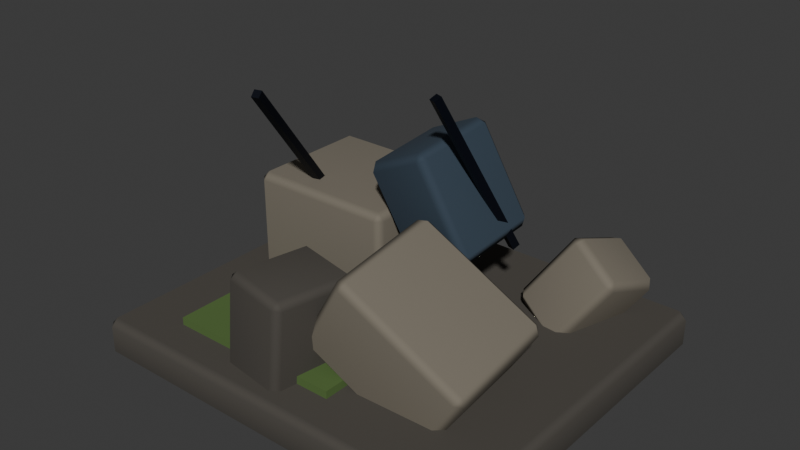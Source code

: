 # Source: rubble.blend  (saved by Blender 4.5.90; exported with 4.5.12 LTS)
import bpy
from mathutils import Matrix  # noqa: F401  (used for matrix-valued properties, if any)

bpy.ops.wm.read_factory_settings(use_empty=True)
scene = bpy.context.scene
scene.name = 'Scene'

# ---- collections
col_collection = bpy.data.collections.new('Collection'); scene.collection.children.link(col_collection)

# ---- materials (node trees are filled in below, after node groups)
mat_rubble_dark = bpy.data.materials.new('rubble_dark')
mat_rubble_dark.diffuse_color = (0.07619, 0.06848, 0.05781, 1.0)
mat_rubble = bpy.data.materials.new('rubble')
mat_rubble.diffuse_color = (0.2016, 0.1779, 0.1384, 1.0)
mat_concrete = bpy.data.materials.new('concrete')
mat_concrete.diffuse_color = (0.03434, 0.05613, 0.08228, 1.0)
mat_moss = bpy.data.materials.new('moss')
mat_moss.diffuse_color = (0.09084, 0.162, 0.04231, 1.0)
mat_dark = bpy.data.materials.new('dark')
mat_dark.diffuse_color = (0.002428, 0.004777, 0.01229, 1.0)

# ---- material node trees
mat_rubble_dark.use_nodes = True; mat_rubble_dark.node_tree.nodes.clear()
_N = mat_rubble_dark.node_tree.nodes; _L = mat_rubble_dark.node_tree.links
n0 = _N.new('ShaderNodeBsdfPrincipled'); n0.name = 'Principled BSDF'; n0.location = (-200, 100)
n0.inputs[0].default_value = (0.07619, 0.06848, 0.05781, 1.0)
n0.inputs[1].default_value = 0.1
n0.inputs[2].default_value = 0.9
n1 = _N.new('ShaderNodeOutputMaterial'); n1.name = 'Material Output'; n1.location = (200, 100)
_L.new(n0.outputs[0], n1.inputs[0])
n1.is_active_output = True
mat_rubble.use_nodes = True; mat_rubble.node_tree.nodes.clear()
_N = mat_rubble.node_tree.nodes; _L = mat_rubble.node_tree.links
n0 = _N.new('ShaderNodeBsdfPrincipled'); n0.name = 'Principled BSDF'; n0.location = (-200, 100)
n0.inputs[0].default_value = (0.2016, 0.1779, 0.1384, 1.0)
n0.inputs[1].default_value = 0.1
n0.inputs[2].default_value = 0.9
n1 = _N.new('ShaderNodeOutputMaterial'); n1.name = 'Material Output'; n1.location = (200, 100)
_L.new(n0.outputs[0], n1.inputs[0])
n1.is_active_output = True
mat_concrete.use_nodes = True; mat_concrete.node_tree.nodes.clear()
_N = mat_concrete.node_tree.nodes; _L = mat_concrete.node_tree.links
n0 = _N.new('ShaderNodeBsdfPrincipled'); n0.name = 'Principled BSDF'; n0.location = (-200, 100)
n0.inputs[0].default_value = (0.03434, 0.05613, 0.08228, 1.0)
n0.inputs[1].default_value = 0.1
n0.inputs[2].default_value = 0.9
n1 = _N.new('ShaderNodeOutputMaterial'); n1.name = 'Material Output'; n1.location = (200, 100)
_L.new(n0.outputs[0], n1.inputs[0])
n1.is_active_output = True
mat_moss.use_nodes = True; mat_moss.node_tree.nodes.clear()
_N = mat_moss.node_tree.nodes; _L = mat_moss.node_tree.links
n0 = _N.new('ShaderNodeBsdfPrincipled'); n0.name = 'Principled BSDF'; n0.location = (-200, 100)
n0.inputs[0].default_value = (0.09084, 0.162, 0.04231, 1.0)
n0.inputs[1].default_value = 0.1
n0.inputs[2].default_value = 0.9
n1 = _N.new('ShaderNodeOutputMaterial'); n1.name = 'Material Output'; n1.location = (200, 100)
_L.new(n0.outputs[0], n1.inputs[0])
n1.is_active_output = True
mat_dark.use_nodes = True; mat_dark.node_tree.nodes.clear()
_N = mat_dark.node_tree.nodes; _L = mat_dark.node_tree.links
n0 = _N.new('ShaderNodeBsdfPrincipled'); n0.name = 'Principled BSDF'; n0.location = (-200, 100)
n0.inputs[0].default_value = (0.002428, 0.004777, 0.01229, 1.0)
n0.inputs[1].default_value = 0.55
n0.inputs[2].default_value = 0.55
n1 = _N.new('ShaderNodeOutputMaterial'); n1.name = 'Material Output'; n1.location = (200, 100)
_L.new(n0.outputs[0], n1.inputs[0])
n1.is_active_output = True

# ---- world
world_world = bpy.data.worlds.new('World'); scene.world = world_world
world_world.use_nodes = True; world_world.node_tree.nodes.clear()
_N = world_world.node_tree.nodes; _L = world_world.node_tree.links
n0 = _N.new('ShaderNodeOutputWorld'); n0.name = 'World Output'; n0.location = (200, 100)
n1 = _N.new('ShaderNodeBackground'); n1.name = 'Background'; n1.location = (-200, 100)
n1.inputs[0].default_value = (0.05088, 0.05088, 0.05088, 1.0)
_L.new(n1.outputs[0], n0.inputs[0])
n0.is_active_output = True
world_world.color = (0.05088, 0.05088, 0.05088)
world_world.sun_shadow_jitter_overblur = 0.0

# ---- meshes
me_cube_263 = bpy.data.meshes.new('Cube.263')
me_cube_263.from_pydata([(-0.77, -0.67, -0.08), (-0.77, -0.7, -0.05), (-0.8, -0.67, -0.05), (-0.77, -0.7, 0.05), (-0.77, -0.67, 0.08), (-0.8, -0.67, 0.05), (-0.77, 0.67, -0.08), (-0.8, 0.67, -0.05), (-0.77, 0.7, -0.05), (-0.77, 0.67, 0.08), (-0.77, 0.7, 0.05), (-0.8, 0.67, 0.05), (0.77, -0.67, -0.08), (0.8, -0.67, -0.05), (0.77, -0.7, -0.05), (0.77, -0.67, 0.08), (0.77, -0.7, 0.05), (0.8, -0.67, 0.05), (0.77, 0.67, -0.08), (0.77, 0.7, -0.05), (0.8, 0.67, -0.05), (0.77, 0.67, 0.08), (0.8, 0.67, 0.05), (0.77, 0.7, 0.05)], [], [(0, 1, 2), (3, 4, 5), (6, 7, 8), (9, 10, 11), (12, 13, 14), (15, 16, 17), (18, 19, 20), (21, 22, 23), (6, 0, 2, 7), (1, 3, 5, 2), (4, 9, 11, 5), (10, 8, 7, 11), (18, 6, 8, 19), (9, 21, 23, 10), (22, 20, 19, 23), (12, 18, 20, 13), (21, 15, 17, 22), (16, 14, 13, 17), (0, 12, 14, 1), (15, 4, 3, 16), (6, 18, 12, 0), (2, 5, 11, 7), (14, 16, 3, 1), (21, 9, 4, 15), (8, 10, 23, 19), (20, 22, 17, 13)])
_uv = me_cube_263.uv_layers.new(name='UVMap')
_uv.uv.foreach_set('vector', [0.1297, 0.7446, 0.1297, 0.75, 0.125, 0.7446, 0.5781, 0.0, 0.625, 0.005357, 0.5781, 0.005357, 0.1297, 0.5054, 0.125, 0.5054, 0.1297, 0.5, 0.625, 0.25, 0.5781, 0.2547, 0.5781, 0.2446, 0.3703, 0.7446, 0.4217, 0.7446, 0.4067, 0.7533, 0.6295, 0.7449, 0.5781, 0.7547, 0.5781, 0.7447, 0.3703, 0.5054, 0.4067, 0.4967, 0.4217, 0.5054, 0.6295, 0.5051, 0.5781, 0.5053, 0.5781, 0.4953, 0.1297, 0.5054, 0.1297, 0.7446, 0.125, 0.7446, 0.125, 0.5054, 0.4219, 0.0, 0.5781, 0.0, 0.5781, 0.005357, 0.4219, 0.005357, 0.625, 0.005357, 0.625, 0.25, 0.5781, 0.2446, 0.5781, 0.005357, 0.5781, 0.2547, 0.4219, 0.2547, 0.4219, 0.2446, 0.5781, 0.2446, 0.3703, 0.5054, 0.1297, 0.5054, 0.1297, 0.5, 0.4067, 0.4967, 0.625, 0.25, 0.6295, 0.5051, 0.5781, 0.4953, 0.5781, 0.2547, 0.5781, 0.5053, 0.4217, 0.5054, 0.4067, 0.4967, 0.5781, 0.4953, 0.3703, 0.7446, 0.3703, 0.5054, 0.4217, 0.5054, 0.4217, 0.7446, 0.6295, 0.5051, 0.6295, 0.7449, 0.5781, 0.7447, 0.5781, 0.5053, 0.5781, 0.7547, 0.4067, 0.7533, 0.4217, 0.7446, 0.5781, 0.7447, 0.1297, 0.7446, 0.3703, 0.7446, 0.4067, 0.7533, 0.1297, 0.75, 0.6295, 0.7449, 0.625, 0.9953, 0.5781, 0.9953, 0.5781, 0.7547, 0.1297, 0.5054, 0.3703, 0.5054, 0.3703, 0.7446, 0.1297, 0.7446, 0.4219, 0.005357, 0.5781, 0.005357, 0.5781, 0.2446, 0.4219, 0.2446, 0.4067, 0.7533, 0.5781, 0.7547, 0.5781, 0.9953, 0.4219, 0.9953, 0.6295, 0.5051, 0.8703, 0.5054, 0.8703, 0.7446, 0.6295, 0.7449, 0.4219, 0.2547, 0.5781, 0.2547, 0.5781, 0.4953, 0.4067, 0.4967, 0.4217, 0.5054, 0.5781, 0.5053, 0.5781, 0.7447, 0.4217, 0.7446])
me_cube_263.materials.append(mat_rubble_dark)
me_cube_263.update()
me_cube_264 = bpy.data.meshes.new('Cube.264')
me_cube_264.from_pydata([(-0.27, -0.225, -0.21), (-0.27, -0.255, -0.18), (-0.3, -0.225, -0.18), (-0.27, -0.255, 0.18), (-0.27, -0.225, 0.21), (-0.3, -0.225, 0.18), (-0.27, 0.225, -0.21), (-0.3, 0.225, -0.18), (-0.27, 0.255, -0.18), (-0.27, 0.225, 0.21), (-0.27, 0.255, 0.18), (-0.3, 0.225, 0.18), (0.27, -0.225, -0.21), (0.3, -0.225, -0.18), (0.27, -0.255, -0.18), (0.27, -0.225, 0.21), (0.27, -0.255, 0.18), (0.3, -0.225, 0.18), (0.27, 0.225, -0.21), (0.27, 0.255, -0.18), (0.3, 0.225, -0.18), (0.27, 0.225, 0.21), (0.3, 0.225, 0.18), (0.27, 0.255, 0.18)], [], [(0, 1, 2), (3, 4, 5), (6, 7, 8), (9, 10, 11), (12, 13, 14), (15, 16, 17), (18, 19, 20), (21, 22, 23), (6, 0, 2, 7), (1, 3, 5, 2), (4, 9, 11, 5), (10, 8, 7, 11), (18, 6, 8, 19), (9, 21, 23, 10), (22, 20, 19, 23), (12, 18, 20, 13), (21, 15, 17, 22), (16, 14, 13, 17), (0, 12, 14, 1), (15, 4, 3, 16), (6, 18, 12, 0), (2, 5, 11, 7), (14, 16, 3, 1), (21, 9, 4, 15), (8, 10, 23, 19), (20, 22, 17, 13)])
_uv = me_cube_264.uv_layers.new(name='UVMap')
_uv.uv.foreach_set('vector', [0.1375, 0.7353, 0.1375, 0.75, 0.125, 0.7353, 0.6071, 0.0, 0.625, 0.01471, 0.6071, 0.01471, 0.1375, 0.5147, 0.125, 0.5147, 0.1375, 0.5, 0.625, 0.2499, 0.6071, 0.2625, 0.6071, 0.2353, 0.3625, 0.7353, 0.3928, 0.7353, 0.3898, 0.7612, 0.6365, 0.7375, 0.6071, 0.7625, 0.6071, 0.7354, 0.3625, 0.5147, 0.3898, 0.4888, 0.3928, 0.5147, 0.6365, 0.5125, 0.6071, 0.5146, 0.6071, 0.4875, 0.1375, 0.5147, 0.1375, 0.7353, 0.125, 0.7353, 0.125, 0.5147, 0.3929, 0.0, 0.6071, 0.0, 0.6071, 0.01471, 0.3929, 0.01471, 0.625, 0.01471, 0.625, 0.2499, 0.6071, 0.2353, 0.6071, 0.01471, 0.6071, 0.2625, 0.3929, 0.2625, 0.3929, 0.2353, 0.6071, 0.2353, 0.3625, 0.5147, 0.1375, 0.5147, 0.1375, 0.5, 0.3898, 0.4888, 0.625, 0.2499, 0.6365, 0.5125, 0.6071, 0.4875, 0.6071, 0.2625, 0.6071, 0.5146, 0.3928, 0.5147, 0.3898, 0.4888, 0.6071, 0.4875, 0.3625, 0.7353, 0.3625, 0.5147, 0.3928, 0.5147, 0.3928, 0.7353, 0.6365, 0.5125, 0.6365, 0.7375, 0.6071, 0.7354, 0.6071, 0.5146, 0.6071, 0.7625, 0.3898, 0.7612, 0.3928, 0.7353, 0.6071, 0.7354, 0.1375, 0.7353, 0.3625, 0.7353, 0.3898, 0.7612, 0.1375, 0.75, 0.6365, 0.7375, 0.625, 0.9875, 0.6071, 0.9875, 0.6071, 0.7625, 0.1375, 0.5147, 0.3625, 0.5147, 0.3625, 0.7353, 0.1375, 0.7353, 0.3929, 0.01471, 0.6071, 0.01471, 0.6071, 0.2353, 0.3929, 0.2353, 0.3898, 0.7612, 0.6071, 0.7625, 0.6071, 0.9875, 0.3929, 0.9875, 0.6365, 0.5125, 0.8625, 0.5147, 0.8625, 0.7353, 0.6365, 0.7375, 0.3929, 0.2625, 0.6071, 0.2625, 0.6071, 0.4875, 0.3898, 0.4888, 0.3928, 0.5147, 0.6071, 0.5146, 0.6071, 0.7354, 0.3928, 0.7353])
me_cube_264.materials.append(mat_rubble)
me_cube_264.update()
me_cube_265 = bpy.data.meshes.new('Cube.265')
me_cube_265.from_pydata([(-0.245, -0.2037, -0.1925), (-0.245, -0.2338, -0.1625), (-0.275, -0.2037, -0.1625), (-0.245, -0.2338, 0.1625), (-0.245, -0.2037, 0.1925), (-0.275, -0.2037, 0.1625), (-0.245, 0.2037, -0.1925), (-0.275, 0.2037, -0.1625), (-0.245, 0.2338, -0.1625), (-0.245, 0.2037, 0.1925), (-0.245, 0.2338, 0.1625), (-0.275, 0.2037, 0.1625), (0.245, -0.2037, -0.1925), (0.275, -0.2037, -0.1625), (0.245, -0.2338, -0.1625), (0.245, -0.2037, 0.1925), (0.245, -0.2338, 0.1625), (0.275, -0.2037, 0.1625), (0.245, 0.2037, -0.1925), (0.245, 0.2338, -0.1625), (0.275, 0.2037, -0.1625), (0.245, 0.2037, 0.1925), (0.275, 0.2037, 0.1625), (0.245, 0.2338, 0.1625)], [], [(0, 1, 2), (3, 4, 5), (6, 7, 8), (9, 10, 11), (12, 13, 14), (15, 16, 17), (18, 19, 20), (21, 22, 23), (6, 0, 2, 7), (1, 3, 5, 2), (4, 9, 11, 5), (10, 8, 7, 11), (18, 6, 8, 19), (9, 21, 23, 10), (22, 20, 19, 23), (12, 18, 20, 13), (21, 15, 17, 22), (16, 14, 13, 17), (0, 12, 14, 1), (15, 4, 3, 16), (6, 18, 12, 0), (2, 5, 11, 7), (14, 16, 3, 1), (21, 9, 4, 15), (8, 10, 23, 19), (20, 22, 17, 13)])
_uv = me_cube_265.uv_layers.new(name='UVMap')
_uv.uv.foreach_set('vector', [0.1386, 0.734, 0.1386, 0.75, 0.125, 0.734, 0.6055, 0.0, 0.625, 0.01604, 0.6055, 0.01604, 0.1386, 0.516, 0.125, 0.516, 0.1386, 0.5, 0.625, 0.2498, 0.6055, 0.2636, 0.6055, 0.234, 0.3614, 0.734, 0.3944, 0.734, 0.3908, 0.7621, 0.6374, 0.7366, 0.6055, 0.7636, 0.6055, 0.734, 0.3614, 0.516, 0.3908, 0.4879, 0.3944, 0.516, 0.6374, 0.5134, 0.6055, 0.516, 0.6055, 0.4864, 0.1386, 0.516, 0.1386, 0.734, 0.125, 0.734, 0.125, 0.516, 0.3945, 0.0, 0.6055, 0.0, 0.6055, 0.01604, 0.3945, 0.01604, 0.625, 0.01604, 0.625, 0.2498, 0.6055, 0.234, 0.6055, 0.01604, 0.6055, 0.2636, 0.3945, 0.2636, 0.3945, 0.234, 0.6055, 0.234, 0.3614, 0.516, 0.1386, 0.516, 0.1386, 0.5, 0.3908, 0.4879, 0.625, 0.2498, 0.6374, 0.5134, 0.6055, 0.4864, 0.6055, 0.2636, 0.6055, 0.516, 0.3944, 0.516, 0.3908, 0.4879, 0.6055, 0.4864, 0.3614, 0.734, 0.3614, 0.516, 0.3944, 0.516, 0.3944, 0.734, 0.6374, 0.5134, 0.6374, 0.7366, 0.6055, 0.734, 0.6055, 0.516, 0.6055, 0.7636, 0.3908, 0.7621, 0.3944, 0.734, 0.6055, 0.734, 0.1386, 0.734, 0.3614, 0.734, 0.3908, 0.7621, 0.1386, 0.75, 0.6374, 0.7366, 0.625, 0.9864, 0.6055, 0.9864, 0.6055, 0.7636, 0.1386, 0.516, 0.3614, 0.516, 0.3614, 0.734, 0.1386, 0.734, 0.3945, 0.01604, 0.6055, 0.01604, 0.6055, 0.234, 0.3945, 0.234, 0.3908, 0.7621, 0.6055, 0.7636, 0.6055, 0.9864, 0.3945, 0.9864, 0.6374, 0.5134, 0.8614, 0.516, 0.8614, 0.734, 0.6374, 0.7366, 0.3945, 0.2636, 0.6055, 0.2636, 0.6055, 0.4864, 0.3908, 0.4879, 0.3944, 0.516, 0.6055, 0.516, 0.6055, 0.734, 0.3944, 0.734])
me_cube_265.materials.append(mat_rubble)
me_cube_265.update()
me_cube_266 = bpy.data.meshes.new('Cube.266')
me_cube_266.from_pydata([(-0.18, -0.1485, -0.147), (-0.18, -0.1785, -0.117), (-0.21, -0.1485, -0.117), (-0.18, -0.1785, 0.117), (-0.18, -0.1485, 0.147), (-0.21, -0.1485, 0.117), (-0.18, 0.1485, -0.147), (-0.21, 0.1485, -0.117), (-0.18, 0.1785, -0.117), (-0.18, 0.1485, 0.147), (-0.18, 0.1785, 0.117), (-0.21, 0.1485, 0.117), (0.18, -0.1485, -0.147), (0.21, -0.1485, -0.117), (0.18, -0.1785, -0.117), (0.18, -0.1485, 0.147), (0.18, -0.1785, 0.117), (0.21, -0.1485, 0.117), (0.18, 0.1485, -0.147), (0.18, 0.1785, -0.117), (0.21, 0.1485, -0.117), (0.18, 0.1485, 0.147), (0.21, 0.1485, 0.117), (0.18, 0.1785, 0.117)], [], [(0, 1, 2), (3, 4, 5), (6, 7, 8), (9, 10, 11), (12, 13, 14), (15, 16, 17), (18, 19, 20), (21, 22, 23), (6, 0, 2, 7), (1, 3, 5, 2), (4, 9, 11, 5), (10, 8, 7, 11), (18, 6, 8, 19), (9, 21, 23, 10), (22, 20, 19, 23), (12, 18, 20, 13), (21, 15, 17, 22), (16, 14, 13, 17), (0, 12, 14, 1), (15, 4, 3, 16), (6, 18, 12, 0), (2, 5, 11, 7), (14, 16, 3, 1), (21, 9, 4, 15), (8, 10, 23, 19), (20, 22, 17, 13)])
_uv = me_cube_266.uv_layers.new(name='UVMap')
_uv.uv.foreach_set('vector', [0.1429, 0.729, 0.1429, 0.75, 0.125, 0.729, 0.5995, 0.0, 0.625, 0.02101, 0.5995, 0.02101, 0.1429, 0.521, 0.125, 0.521, 0.1429, 0.5, 0.625, 0.2497, 0.5995, 0.2677, 0.5995, 0.229, 0.3571, 0.729, 0.4003, 0.729, 0.3942, 0.7653, 0.6407, 0.7336, 0.5995, 0.7679, 0.5995, 0.7292, 0.3571, 0.521, 0.3942, 0.4847, 0.4003, 0.521, 0.6407, 0.5164, 0.5995, 0.5208, 0.5995, 0.4821, 0.1429, 0.521, 0.1429, 0.729, 0.125, 0.729, 0.125, 0.521, 0.4005, 0.0, 0.5995, 0.0, 0.5995, 0.02101, 0.4005, 0.02101, 0.625, 0.02101, 0.625, 0.2497, 0.5995, 0.229, 0.5995, 0.02101, 0.5995, 0.2677, 0.4005, 0.2679, 0.4005, 0.229, 0.5995, 0.229, 0.3571, 0.521, 0.1429, 0.521, 0.1429, 0.5, 0.3942, 0.4847, 0.625, 0.2497, 0.6407, 0.5164, 0.5995, 0.4821, 0.5995, 0.2677, 0.5995, 0.5208, 0.4003, 0.521, 0.3942, 0.4847, 0.5995, 0.4821, 0.3571, 0.729, 0.3571, 0.521, 0.4003, 0.521, 0.4003, 0.729, 0.6407, 0.5164, 0.6407, 0.7336, 0.5995, 0.7292, 0.5995, 0.5208, 0.5995, 0.7679, 0.3942, 0.7653, 0.4003, 0.729, 0.5995, 0.7292, 0.1429, 0.729, 0.3571, 0.729, 0.3942, 0.7653, 0.1429, 0.75, 0.6407, 0.7336, 0.625, 0.9821, 0.5995, 0.9821, 0.5995, 0.7679, 0.1429, 0.521, 0.3571, 0.521, 0.3571, 0.729, 0.1429, 0.729, 0.4005, 0.02101, 0.5995, 0.02101, 0.5995, 0.229, 0.4005, 0.229, 0.3942, 0.7653, 0.5995, 0.7679, 0.5995, 0.9821, 0.4005, 0.9821, 0.6407, 0.5164, 0.8571, 0.521, 0.8571, 0.729, 0.6407, 0.7336, 0.4005, 0.2679, 0.5995, 0.2677, 0.5995, 0.4821, 0.3942, 0.4847, 0.4003, 0.521, 0.5995, 0.5208, 0.5995, 0.7292, 0.4003, 0.729])
me_cube_266.materials.append(mat_concrete)
me_cube_266.update()
me_cube_267 = bpy.data.meshes.new('Cube.267')
me_cube_267.from_pydata([(-0.17, -0.14, -0.14), (-0.17, -0.17, -0.11), (-0.2, -0.14, -0.11), (-0.17, -0.17, 0.11), (-0.17, -0.14, 0.14), (-0.2, -0.14, 0.11), (-0.17, 0.14, -0.14), (-0.2, 0.14, -0.11), (-0.17, 0.17, -0.11), (-0.17, 0.14, 0.14), (-0.17, 0.17, 0.11), (-0.2, 0.14, 0.11), (0.17, -0.14, -0.14), (0.2, -0.14, -0.11), (0.17, -0.17, -0.11), (0.17, -0.14, 0.14), (0.17, -0.17, 0.11), (0.2, -0.14, 0.11), (0.17, 0.14, -0.14), (0.17, 0.17, -0.11), (0.2, 0.14, -0.11), (0.17, 0.14, 0.14), (0.2, 0.14, 0.11), (0.17, 0.17, 0.11)], [], [(0, 1, 2), (3, 4, 5), (6, 7, 8), (9, 10, 11), (12, 13, 14), (15, 16, 17), (18, 19, 20), (21, 22, 23), (6, 0, 2, 7), (1, 3, 5, 2), (4, 9, 11, 5), (10, 8, 7, 11), (18, 6, 8, 19), (9, 21, 23, 10), (22, 20, 19, 23), (12, 18, 20, 13), (21, 15, 17, 22), (16, 14, 13, 17), (0, 12, 14, 1), (15, 4, 3, 16), (6, 18, 12, 0), (2, 5, 11, 7), (14, 16, 3, 1), (21, 9, 4, 15), (8, 10, 23, 19), (20, 22, 17, 13)])
_uv = me_cube_267.uv_layers.new(name='UVMap')
_uv.uv.foreach_set('vector', [0.1437, 0.7279, 0.1438, 0.75, 0.125, 0.7279, 0.5982, 0.0, 0.625, 0.02206, 0.5982, 0.02206, 0.1437, 0.5221, 0.125, 0.5221, 0.1438, 0.5, 0.625, 0.2497, 0.5982, 0.2686, 0.5982, 0.2279, 0.3562, 0.7279, 0.4015, 0.7279, 0.3948, 0.7659, 0.6414, 0.733, 0.5982, 0.7688, 0.5982, 0.7281, 0.3562, 0.5221, 0.3948, 0.4841, 0.4015, 0.5221, 0.6414, 0.517, 0.5982, 0.5219, 0.5982, 0.4813, 0.1437, 0.5221, 0.1437, 0.7279, 0.125, 0.7279, 0.125, 0.5221, 0.4018, 0.0, 0.5982, 0.0, 0.5982, 0.02206, 0.4018, 0.02206, 0.625, 0.02206, 0.625, 0.2497, 0.5982, 0.2279, 0.5982, 0.02206, 0.5982, 0.2686, 0.4018, 0.2688, 0.4018, 0.2279, 0.5982, 0.2279, 0.3562, 0.5221, 0.1437, 0.5221, 0.1438, 0.5, 0.3948, 0.4841, 0.625, 0.2497, 0.6414, 0.517, 0.5982, 0.4813, 0.5982, 0.2686, 0.5982, 0.5219, 0.4015, 0.5221, 0.3948, 0.4841, 0.5982, 0.4813, 0.3562, 0.7279, 0.3562, 0.5221, 0.4015, 0.5221, 0.4015, 0.7279, 0.6414, 0.517, 0.6414, 0.733, 0.5982, 0.7281, 0.5982, 0.5219, 0.5982, 0.7688, 0.3948, 0.7659, 0.4015, 0.7279, 0.5982, 0.7281, 0.1437, 0.7279, 0.3562, 0.7279, 0.3948, 0.7659, 0.1438, 0.75, 0.6414, 0.733, 0.625, 0.9812, 0.5982, 0.9812, 0.5982, 0.7688, 0.1437, 0.5221, 0.3562, 0.5221, 0.3562, 0.7279, 0.1437, 0.7279, 0.4018, 0.02206, 0.5982, 0.02206, 0.5982, 0.2279, 0.4018, 0.2279, 0.3948, 0.7659, 0.5982, 0.7688, 0.5982, 0.9812, 0.4018, 0.9813, 0.6414, 0.517, 0.8562, 0.5221, 0.8562, 0.7279, 0.6414, 0.733, 0.4018, 0.2688, 0.5982, 0.2686, 0.5982, 0.4813, 0.3948, 0.4841, 0.4015, 0.5221, 0.5982, 0.5219, 0.5982, 0.7281, 0.4015, 0.7279])
me_cube_267.materials.append(mat_rubble_dark)
me_cube_267.update()
me_cube_268 = bpy.data.meshes.new('Cube.268')
me_cube_268.from_pydata([(-0.145, -0.1188, -0.1225), (-0.145, -0.1488, -0.0925), (-0.175, -0.1188, -0.0925), (-0.145, -0.1488, 0.0925), (-0.145, -0.1188, 0.1225), (-0.175, -0.1188, 0.0925), (-0.145, 0.1188, -0.1225), (-0.175, 0.1188, -0.0925), (-0.145, 0.1488, -0.0925), (-0.145, 0.1188, 0.1225), (-0.145, 0.1488, 0.0925), (-0.175, 0.1188, 0.0925), (0.145, -0.1188, -0.1225), (0.175, -0.1188, -0.0925), (0.145, -0.1488, -0.0925), (0.145, -0.1188, 0.1225), (0.145, -0.1488, 0.0925), (0.175, -0.1188, 0.0925), (0.145, 0.1188, -0.1225), (0.145, 0.1488, -0.0925), (0.175, 0.1188, -0.0925), (0.145, 0.1188, 0.1225), (0.175, 0.1188, 0.0925), (0.145, 0.1488, 0.0925)], [], [(0, 1, 2), (3, 4, 5), (6, 7, 8), (9, 10, 11), (12, 13, 14), (15, 16, 17), (18, 19, 20), (21, 22, 23), (6, 0, 2, 7), (1, 3, 5, 2), (4, 9, 11, 5), (10, 8, 7, 11), (18, 6, 8, 19), (9, 21, 23, 10), (22, 20, 19, 23), (12, 18, 20, 13), (21, 15, 17, 22), (16, 14, 13, 17), (0, 12, 14, 1), (15, 4, 3, 16), (6, 18, 12, 0), (2, 5, 11, 7), (14, 16, 3, 1), (21, 9, 4, 15), (8, 10, 23, 19), (20, 22, 17, 13)])
_uv = me_cube_268.uv_layers.new(name='UVMap')
_uv.uv.foreach_set('vector', [0.1464, 0.7248, 0.1464, 0.75, 0.125, 0.7248, 0.5944, 0.0, 0.625, 0.02521, 0.5944, 0.02521, 0.1464, 0.5252, 0.125, 0.5252, 0.1464, 0.5, 0.625, 0.2496, 0.5944, 0.2712, 0.5944, 0.2248, 0.3536, 0.7248, 0.4052, 0.7248, 0.3965, 0.7677, 0.6434, 0.7314, 0.5944, 0.7714, 0.5944, 0.7251, 0.3536, 0.5252, 0.3965, 0.4823, 0.4052, 0.5252, 0.6434, 0.5186, 0.5944, 0.5249, 0.5944, 0.4786, 0.1464, 0.5252, 0.1464, 0.7248, 0.125, 0.7248, 0.125, 0.5252, 0.4056, 0.0, 0.5944, 0.0, 0.5944, 0.02521, 0.4056, 0.02521, 0.625, 0.02521, 0.625, 0.2496, 0.5944, 0.2248, 0.5944, 0.02521, 0.5944, 0.2712, 0.4056, 0.2714, 0.4056, 0.2248, 0.5944, 0.2248, 0.3536, 0.5252, 0.1464, 0.5252, 0.1464, 0.5, 0.3965, 0.4823, 0.625, 0.2496, 0.6434, 0.5186, 0.5944, 0.4786, 0.5944, 0.2712, 0.5944, 0.5249, 0.4052, 0.5252, 0.3965, 0.4823, 0.5944, 0.4786, 0.3536, 0.7248, 0.3536, 0.5252, 0.4052, 0.5252, 0.4052, 0.7248, 0.6434, 0.5186, 0.6434, 0.7314, 0.5944, 0.7251, 0.5944, 0.5249, 0.5944, 0.7714, 0.3965, 0.7677, 0.4052, 0.7248, 0.5944, 0.7251, 0.1464, 0.7248, 0.3536, 0.7248, 0.3965, 0.7677, 0.1464, 0.75, 0.6434, 0.7314, 0.625, 0.9786, 0.5944, 0.9786, 0.5944, 0.7714, 0.1464, 0.5252, 0.3536, 0.5252, 0.3536, 0.7248, 0.1464, 0.7248, 0.4056, 0.02521, 0.5944, 0.02521, 0.5944, 0.2248, 0.4056, 0.2248, 0.3965, 0.7677, 0.5944, 0.7714, 0.5944, 0.9786, 0.4056, 0.9786, 0.6434, 0.5186, 0.8536, 0.5252, 0.8536, 0.7248, 0.6434, 0.7314, 0.4056, 0.2714, 0.5944, 0.2712, 0.5944, 0.4786, 0.3965, 0.4823, 0.4052, 0.5252, 0.5944, 0.5249, 0.5944, 0.7251, 0.4052, 0.7248])
me_cube_268.materials.append(mat_rubble)
me_cube_268.update()
me_cube_269 = bpy.data.meshes.new('Cube.269')
me_cube_269.from_pydata([(-0.35, -0.25, -0.02), (-0.35, -0.25, 0.02), (-0.35, 0.25, -0.02), (-0.35, 0.25, 0.02), (0.35, -0.25, -0.02), (0.35, -0.25, 0.02), (0.35, 0.25, -0.02), (0.35, 0.25, 0.02)], [], [(0, 1, 3, 2), (2, 3, 7, 6), (6, 7, 5, 4), (4, 5, 1, 0), (2, 6, 4, 0), (7, 3, 1, 5)])
_uv = me_cube_269.uv_layers.new(name='UVMap')
_uv.uv.foreach_set('vector', [0.375, 0.0, 0.625, 0.0, 0.625, 0.25, 0.375, 0.25, 0.375, 0.25, 0.625, 0.25, 0.625, 0.5, 0.375, 0.5, 0.375, 0.5, 0.625, 0.5, 0.625, 0.75, 0.375, 0.75, 0.375, 0.75, 0.625, 0.75, 0.625, 1.0, 0.375, 1.0, 0.125, 0.5, 0.375, 0.5, 0.375, 0.75, 0.125, 0.75, 0.625, 0.5, 0.875, 0.5, 0.875, 0.75, 0.625, 0.75])
me_cube_269.materials.append(mat_moss)
me_cube_269.update()
me_cube_270 = bpy.data.meshes.new('Cube.270')
me_cube_270.from_pydata([(-0.015, -0.015, -0.35), (-0.015, -0.015, 0.35), (-0.015, 0.015, -0.35), (-0.015, 0.015, 0.35), (0.015, -0.015, -0.35), (0.015, -0.015, 0.35), (0.015, 0.015, -0.35), (0.015, 0.015, 0.35)], [], [(0, 1, 3, 2), (2, 3, 7, 6), (6, 7, 5, 4), (4, 5, 1, 0), (2, 6, 4, 0), (7, 3, 1, 5)])
_uv = me_cube_270.uv_layers.new(name='UVMap')
_uv.uv.foreach_set('vector', [0.375, 0.0, 0.625, 0.0, 0.625, 0.25, 0.375, 0.25, 0.375, 0.25, 0.625, 0.25, 0.625, 0.5, 0.375, 0.5, 0.375, 0.5, 0.625, 0.5, 0.625, 0.75, 0.375, 0.75, 0.375, 0.75, 0.625, 0.75, 0.625, 1.0, 0.375, 1.0, 0.125, 0.5, 0.375, 0.5, 0.375, 0.75, 0.125, 0.75, 0.625, 0.5, 0.875, 0.5, 0.875, 0.75, 0.625, 0.75])
me_cube_270.materials.append(mat_dark)
me_cube_270.update()
me_cube_271 = bpy.data.meshes.new('Cube.271')
me_cube_271.from_pydata([(-0.015, -0.015, -0.35), (-0.015, -0.015, 0.35), (-0.015, 0.015, -0.35), (-0.015, 0.015, 0.35), (0.015, -0.015, -0.35), (0.015, -0.015, 0.35), (0.015, 0.015, -0.35), (0.015, 0.015, 0.35)], [], [(0, 1, 3, 2), (2, 3, 7, 6), (6, 7, 5, 4), (4, 5, 1, 0), (2, 6, 4, 0), (7, 3, 1, 5)])
_uv = me_cube_271.uv_layers.new(name='UVMap')
_uv.uv.foreach_set('vector', [0.375, 0.0, 0.625, 0.0, 0.625, 0.25, 0.375, 0.25, 0.375, 0.25, 0.625, 0.25, 0.625, 0.5, 0.375, 0.5, 0.375, 0.5, 0.625, 0.5, 0.625, 0.75, 0.375, 0.75, 0.375, 0.75, 0.625, 0.75, 0.625, 1.0, 0.375, 1.0, 0.125, 0.5, 0.375, 0.5, 0.375, 0.75, 0.125, 0.75, 0.625, 0.5, 0.875, 0.5, 0.875, 0.75, 0.625, 0.75])
me_cube_271.materials.append(mat_dark)
me_cube_271.update()

# ---- objects
ob_debris_bed = bpy.data.objects.new('Debris bed', me_cube_263)
ob_concrete_block = bpy.data.objects.new('Concrete block', me_cube_264)
ob_concrete_block_001 = bpy.data.objects.new('Concrete block.001', me_cube_265)
ob_concrete_block_002 = bpy.data.objects.new('Concrete block.002', me_cube_266)
ob_concrete_block_003 = bpy.data.objects.new('Concrete block.003', me_cube_267)
ob_concrete_block_004 = bpy.data.objects.new('Concrete block.004', me_cube_268)
ob_moss_patch = bpy.data.objects.new('Moss patch', me_cube_269)
ob_rebar = bpy.data.objects.new('Rebar', me_cube_270)
ob_rebar_001 = bpy.data.objects.new('Rebar.001', me_cube_271)

# ---- transforms, parenting, visibility, modifiers, constraints
ob_debris_bed.location = (0.0, 0.0, 0.08)
_m = ob_debris_bed.modifiers.new('Weighted corner normals', 'WEIGHTED_NORMAL')
ob_concrete_block.location = (-0.35, 0.2, 0.35)
_m = ob_concrete_block.modifiers.new('Weighted corner normals', 'WEIGHTED_NORMAL')
ob_concrete_block_001.location = (0.3, -0.25, 0.32)
ob_concrete_block_001.rotation_euler = (0.15, 0.55, 0.1)
_m = ob_concrete_block_001.modifiers.new('Weighted corner normals', 'WEIGHTED_NORMAL')
ob_concrete_block_002.location = (0.1, 0.15, 0.62)
ob_concrete_block_002.rotation_euler = (0.3, 1.1, 0.2)
_m = ob_concrete_block_002.modifiers.new('Weighted corner normals', 'WEIGHTED_NORMAL')
ob_concrete_block_003.location = (-0.1, -0.45, 0.3)
ob_concrete_block_003.rotation_euler = (0.45, 1.65, 0.3)
_m = ob_concrete_block_003.modifiers.new('Weighted corner normals', 'WEIGHTED_NORMAL')
ob_concrete_block_004.location = (0.5, 0.45, 0.25)
ob_concrete_block_004.rotation_euler = (0.6, 2.2, 0.4)
_m = ob_concrete_block_004.modifiers.new('Weighted corner normals', 'WEIGHTED_NORMAL')
ob_moss_patch.location = (-0.2, -0.3, 0.17)
ob_rebar.location = (0.25, 0.1, 0.75)
ob_rebar.rotation_euler = (0.5, 0.0, -0.35)
ob_rebar_001.location = (-0.4, -0.1, 0.75)
ob_rebar_001.rotation_euler = (0.7, 0.0, 0.25)

# ---- collection membership
col_collection.objects.link(ob_debris_bed)
col_collection.objects.link(ob_concrete_block)
col_collection.objects.link(ob_concrete_block_001)
col_collection.objects.link(ob_concrete_block_002)
col_collection.objects.link(ob_concrete_block_003)
col_collection.objects.link(ob_concrete_block_004)
col_collection.objects.link(ob_moss_patch)
col_collection.objects.link(ob_rebar)
col_collection.objects.link(ob_rebar_001)

# ---- scene / render settings (as saved in the file)
scene.frame_start = 1; scene.frame_end = 250; scene.frame_set(1)
scene.render.engine = 'BLENDER_EEVEE_NEXT'
bpy.context.view_layer.update()

# ---- added for rendering (the .blend has no active camera and no usable light): camera, sun
cam_auto = bpy.data.cameras.new('AutoCamera')
cam_auto.lens = 50.0
cam_auto.sensor_width = 36.0
cam_auto.clip_end = 1000.0
ob_auto_camera = bpy.data.objects.new('AutoCamera', cam_auto)
scene.collection.objects.link(ob_auto_camera)
ob_auto_camera.location = (2.20636, -2.64763, 2.28937)
ob_auto_camera.rotation_euler = (1.09748, -7.21219e-08, 0.694738)
scene.camera = ob_auto_camera
light_auto_sun = bpy.data.lights.new('AutoSun', 'SUN')
light_auto_sun.energy = 3.0
light_auto_sun.angle = 0.0523599
ob_auto_sun = bpy.data.objects.new('AutoSun', light_auto_sun)
scene.collection.objects.link(ob_auto_sun)
ob_auto_sun.rotation_euler = (0.872665, 0.174533, 0.523599)
bpy.context.view_layer.update()
